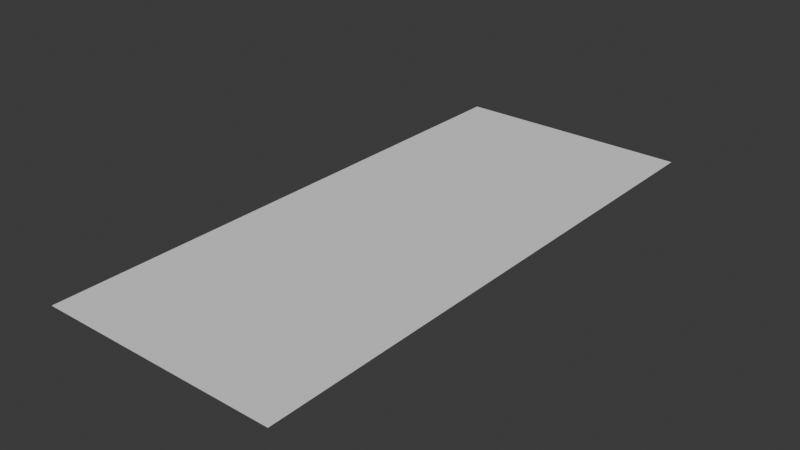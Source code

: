 # Source: blend.blend  (saved by Blender 4.0.36; exported with 4.5.12 LTS)
import bpy
from mathutils import Matrix  # noqa: F401  (used for matrix-valued properties, if any)

bpy.ops.wm.read_factory_settings(use_empty=True)
scene = bpy.context.scene
scene.name = 'Scene'

# ---- collections
col_collection = bpy.data.collections.new('Collection'); scene.collection.children.link(col_collection)

# ---- world
world_world = bpy.data.worlds.new('World'); scene.world = world_world
world_world.use_nodes = True; world_world.node_tree.nodes.clear()
_N = world_world.node_tree.nodes; _L = world_world.node_tree.links
n0 = _N.new('ShaderNodeOutputWorld'); n0.name = 'World Output'; n0.location = (300, 300)
n1 = _N.new('ShaderNodeBackground'); n1.name = 'Background'; n1.location = (10, 300)
n1.inputs[0].default_value = (0.05088, 0.05088, 0.05088, 1.0)
_L.new(n1.outputs[0], n0.inputs[0])
n0.is_active_output = True
world_world.color = (0.05088, 0.05088, 0.05088)
world_world.use_sun_shadow = False
world_world.sun_shadow_jitter_overblur = 0.0

# ---- meshes
me_x = bpy.data.meshes.new('平面')
me_x.from_pydata([(-1.0, -1.0, 0.0), (1.0, -1.0, 0.0), (-1.0, 1.0, 0.0), (1.0, 1.0, 0.0)], [], [(0, 1, 3, 2)])
_uv = me_x.uv_layers.new(name='UVマップ')
_uv.uv.foreach_set('vector', [0.0, 0.0, 1.0, 0.0, 1.0, 1.0, 0.0, 1.0])
me_x.update()

# ---- objects
ob_x = bpy.data.objects.new('平面', me_x)

# ---- transforms, parenting, visibility, modifiers, constraints
ob_x.location = (0.0, -57.85, 0.0)
ob_x.scale = (42.99, 100.0, 1.0)

# ---- collection membership
col_collection.objects.link(ob_x)

# ---- scene / render settings (as saved in the file)
scene.frame_start = 1; scene.frame_end = 250; scene.frame_set(1)
scene.render.engine = 'BLENDER_EEVEE_NEXT'
scene.cycles.sampling_pattern = 'TABULATED_SOBOL'
bpy.context.view_layer.update()

# ---- added for rendering (the .blend has no active camera and no usable light): camera, sun
cam_auto = bpy.data.cameras.new('AutoCamera')
cam_auto.lens = 50.0
cam_auto.sensor_width = 36.0
cam_auto.clip_end = 3534.86
ob_auto_camera = bpy.data.objects.new('AutoCamera', cam_auto)
scene.collection.objects.link(ob_auto_camera)
ob_auto_camera.location = (201.417, -299.556, 161.134)
ob_auto_camera.rotation_euler = (1.09748, -7.21219e-08, 0.694738)
scene.camera = ob_auto_camera
light_auto_sun = bpy.data.lights.new('AutoSun', 'SUN')
light_auto_sun.energy = 3.0
light_auto_sun.angle = 0.0523599
ob_auto_sun = bpy.data.objects.new('AutoSun', light_auto_sun)
scene.collection.objects.link(ob_auto_sun)
ob_auto_sun.rotation_euler = (0.872665, 0.174533, 0.523599)
bpy.context.view_layer.update()
